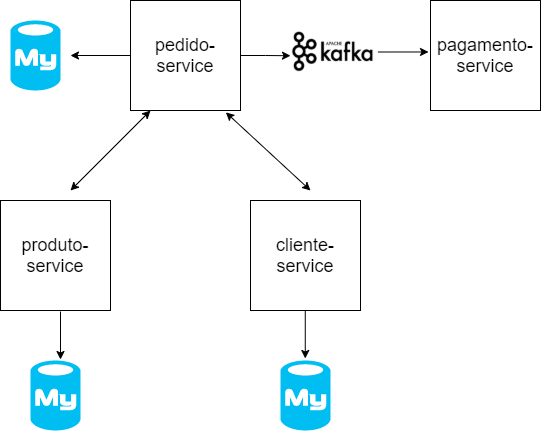

The diagram above was exported from draw.io. Its source (the exported page's mxGraphModel, read from the mxfile embedded in the PNG):
<mxGraphModel dx="1718" dy="699" grid="1" gridSize="10" guides="1" tooltips="1" connect="1" arrows="1" fold="1" page="1" pageScale="1" pageWidth="827" pageHeight="1169" math="0" shadow="0">
  <root>
    <mxCell id="0" />
    <mxCell id="1" parent="0" />
    <mxCell id="R-8CnnWUT7ESAN_GoGgS-1" value="&lt;font style=&quot;font-size: 18px&quot;&gt;cliente-service&lt;/font&gt;" style="whiteSpace=wrap;html=1;aspect=fixed;" vertex="1" parent="1">
      <mxGeometry x="450" y="320" width="110" height="110" as="geometry" />
    </mxCell>
    <mxCell id="R-8CnnWUT7ESAN_GoGgS-2" value="" style="verticalLabelPosition=bottom;html=1;verticalAlign=top;align=center;strokeColor=none;fillColor=#00BEF2;shape=mxgraph.azure.mysql_database;" vertex="1" parent="1">
      <mxGeometry x="480" y="480" width="50" height="70" as="geometry" />
    </mxCell>
    <mxCell id="R-8CnnWUT7ESAN_GoGgS-3" value="&lt;font style=&quot;font-size: 18px&quot;&gt;produto-service&lt;/font&gt;" style="whiteSpace=wrap;html=1;aspect=fixed;" vertex="1" parent="1">
      <mxGeometry x="200" y="320" width="110" height="110" as="geometry" />
    </mxCell>
    <mxCell id="R-8CnnWUT7ESAN_GoGgS-4" value="" style="verticalLabelPosition=bottom;html=1;verticalAlign=top;align=center;strokeColor=none;fillColor=#00BEF2;shape=mxgraph.azure.mysql_database;" vertex="1" parent="1">
      <mxGeometry x="230" y="480" width="50" height="70" as="geometry" />
    </mxCell>
    <mxCell id="R-8CnnWUT7ESAN_GoGgS-16" style="edgeStyle=orthogonalEdgeStyle;rounded=0;orthogonalLoop=1;jettySize=auto;html=1;" edge="1" parent="1" source="R-8CnnWUT7ESAN_GoGgS-6">
      <mxGeometry relative="1" as="geometry">
        <mxPoint x="270" y="175" as="targetPoint" />
      </mxGeometry>
    </mxCell>
    <mxCell id="R-8CnnWUT7ESAN_GoGgS-21" style="edgeStyle=orthogonalEdgeStyle;rounded=0;orthogonalLoop=1;jettySize=auto;html=1;exitX=1;exitY=0.5;exitDx=0;exitDy=0;entryX=0;entryY=0.587;entryDx=0;entryDy=0;entryPerimeter=0;" edge="1" parent="1" source="R-8CnnWUT7ESAN_GoGgS-6" target="R-8CnnWUT7ESAN_GoGgS-20">
      <mxGeometry relative="1" as="geometry" />
    </mxCell>
    <mxCell id="R-8CnnWUT7ESAN_GoGgS-6" value="&lt;font style=&quot;font-size: 18px&quot;&gt;pedido-service&lt;/font&gt;" style="whiteSpace=wrap;html=1;aspect=fixed;" vertex="1" parent="1">
      <mxGeometry x="330" y="120" width="110" height="110" as="geometry" />
    </mxCell>
    <mxCell id="R-8CnnWUT7ESAN_GoGgS-7" value="" style="endArrow=classic;html=1;" edge="1" parent="1">
      <mxGeometry width="50" height="50" relative="1" as="geometry">
        <mxPoint x="260" y="431" as="sourcePoint" />
        <mxPoint x="260" y="479" as="targetPoint" />
      </mxGeometry>
    </mxCell>
    <mxCell id="R-8CnnWUT7ESAN_GoGgS-8" value="" style="endArrow=classic;html=1;" edge="1" parent="1">
      <mxGeometry width="50" height="50" relative="1" as="geometry">
        <mxPoint x="504.76" y="430" as="sourcePoint" />
        <mxPoint x="504.76" y="478" as="targetPoint" />
      </mxGeometry>
    </mxCell>
    <mxCell id="R-8CnnWUT7ESAN_GoGgS-12" value="" style="endArrow=classic;startArrow=classic;html=1;" edge="1" parent="1">
      <mxGeometry width="50" height="50" relative="1" as="geometry">
        <mxPoint x="270" y="310" as="sourcePoint" />
        <mxPoint x="350" y="230" as="targetPoint" />
      </mxGeometry>
    </mxCell>
    <mxCell id="R-8CnnWUT7ESAN_GoGgS-13" value="" style="endArrow=classic;startArrow=classic;html=1;exitX=0.867;exitY=1.017;exitDx=0;exitDy=0;exitPerimeter=0;" edge="1" parent="1" source="R-8CnnWUT7ESAN_GoGgS-6">
      <mxGeometry width="50" height="50" relative="1" as="geometry">
        <mxPoint x="460" y="260" as="sourcePoint" />
        <mxPoint x="510" y="310" as="targetPoint" />
      </mxGeometry>
    </mxCell>
    <mxCell id="R-8CnnWUT7ESAN_GoGgS-14" value="&lt;font style=&quot;font-size: 18px&quot;&gt;pagamento-service&lt;/font&gt;" style="whiteSpace=wrap;html=1;aspect=fixed;" vertex="1" parent="1">
      <mxGeometry x="630" y="120" width="110" height="110" as="geometry" />
    </mxCell>
    <mxCell id="R-8CnnWUT7ESAN_GoGgS-15" value="" style="verticalLabelPosition=bottom;html=1;verticalAlign=top;align=center;strokeColor=none;fillColor=#00BEF2;shape=mxgraph.azure.mysql_database;" vertex="1" parent="1">
      <mxGeometry x="210" y="140" width="50" height="70" as="geometry" />
    </mxCell>
    <mxCell id="R-8CnnWUT7ESAN_GoGgS-22" style="edgeStyle=orthogonalEdgeStyle;rounded=0;orthogonalLoop=1;jettySize=auto;html=1;exitX=1;exitY=0.5;exitDx=0;exitDy=0;entryX=-0.018;entryY=0.468;entryDx=0;entryDy=0;entryPerimeter=0;" edge="1" parent="1" source="R-8CnnWUT7ESAN_GoGgS-20" target="R-8CnnWUT7ESAN_GoGgS-14">
      <mxGeometry relative="1" as="geometry" />
    </mxCell>
    <mxCell id="R-8CnnWUT7ESAN_GoGgS-20" value="" style="shape=image;verticalLabelPosition=bottom;labelBackgroundColor=#ffffff;verticalAlign=top;aspect=fixed;imageAspect=0;image=https://cdn-images-1.medium.com/max/976/1*FqbhNBIGVe3xmGqvHWjXzQ.png;" vertex="1" parent="1">
      <mxGeometry x="490" y="150" width="87.35" height="43" as="geometry" />
    </mxCell>
  </root>
</mxGraphModel>